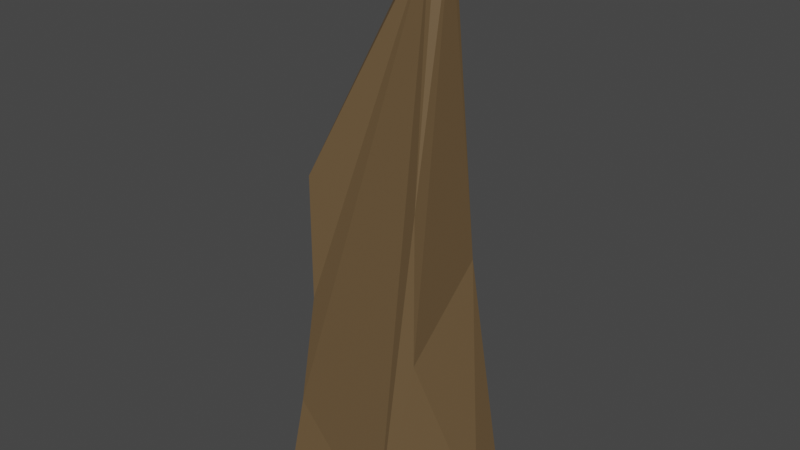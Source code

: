 # Source: Rock3.blend  (saved by Blender 2.92.15; exported with 4.5.12 LTS)
import bpy
from mathutils import Matrix  # noqa: F401  (used for matrix-valued properties, if any)

bpy.ops.wm.read_factory_settings(use_empty=True)
scene = bpy.context.scene
scene.name = 'Scene'

# ---- collections
col_collection = bpy.data.collections.new('Collection'); scene.collection.children.link(col_collection)

# ---- materials (node trees are filled in below, after node groups)
mat_rock = bpy.data.materials.new('Rock')
mat_rock.use_transparent_shadow = False

# ---- material node trees
mat_rock.use_nodes = True; mat_rock.node_tree.nodes.clear()
_N = mat_rock.node_tree.nodes; _L = mat_rock.node_tree.links
n0 = _N.new('ShaderNodeBsdfPrincipled'); n0.name = 'Principled BSDF'; n0.location = (10, 300)
n0.distribution = 'GGX'
n0.subsurface_method = 'BURLEY'
n0.inputs[0].default_value = (0.147, 0.09306, 0.04374, 1.0)
n0.inputs[3].default_value = 1.45
n0.inputs[27].default_value = (0.0, 0.0, 0.0, 1.0)
n0.inputs[28].default_value = 1.0
n1 = _N.new('ShaderNodeOutputMaterial'); n1.name = 'Material Output'; n1.location = (300, 300)
_L.new(n0.outputs[0], n1.inputs[0])
n1.is_active_output = True

# ---- world
world_world = bpy.data.worlds.new('World'); scene.world = world_world
world_world.use_nodes = True; world_world.node_tree.nodes.clear()
_N = world_world.node_tree.nodes; _L = world_world.node_tree.links
n0 = _N.new('ShaderNodeOutputWorld'); n0.name = 'World Output'; n0.location = (300, 300)
n1 = _N.new('ShaderNodeBackground'); n1.name = 'Background'; n1.location = (10, 300)
n1.inputs[0].default_value = (0.05088, 0.05088, 0.05088, 1.0)
_L.new(n1.outputs[0], n0.inputs[0])
n0.is_active_output = True
world_world.color = (0.05088, 0.05088, 0.05088)
world_world.use_sun_shadow = False
world_world.sun_shadow_jitter_overblur = 0.0

# ---- meshes
me_cube = bpy.data.meshes.new('Cube')
me_cube.from_pydata([(1.607, 0.9699, -4.843), (0.8606, -0.1381, 4.42), (0.7079, -0.03906, 4.335), (-1.0, -0.5706, 0.6664), (0.8606, 0.13, 4.42), (-1.0, 0.5625, 0.6664), (0.7079, 0.03093, 4.335), (0.9685, -0.1381, 4.48), (1.0, -0.5706, 0.6664), (1.121, -0.03906, 4.565), (1.121, 0.03093, 4.565), (1.129, 0.649, -0.5039), (0.9685, 0.13, 4.48), (-1.535, 0.9699, -4.843), (-1.259, -1.042, -4.843), (0.03616, 1.59, -4.843), (1.607, 0.3297, -4.843), (0.664, -1.042, -4.843), (1.0, -0.5706, -1.837), (-1.0, -0.5706, -1.413), (-1.038, -0.3379, -2.107), (-1.123, -0.7948, -3.291), (-1.284, 0.7412, -3.517), (-1.163, 0.4322, -2.85), (-1.176, 0.6521, -2.606)], [], [(10, 12, 4, 6, 2, 1, 7, 9), (16, 18, 17), (13, 14, 21, 20, 23, 22), (1, 2, 3), (4, 5, 6), (7, 8, 9), (10, 11, 12), (22, 24, 5, 4, 12, 11, 0, 15, 13), (20, 19, 3, 2, 6, 5, 24, 23), (0, 11, 10, 9, 8, 18, 16), (13, 15, 0, 16, 17, 14), (19, 20, 21), (22, 23, 24), (18, 8, 7, 1, 3, 19, 21, 14, 17)])
_uv = me_cube.uv_layers.new(name='UVMap')
_uv.uv.foreach_set('vector', [0.2725, 0.9822, 0.2807, 0.9931, 0.2722, 0.9999, 0.256, 0.9972, 0.255, 0.9932, 0.2615, 0.987, 0.2654, 0.9848, 0.2699, 0.9828, 0.1804, 0.5332, 0.1703, 0.6983, 0.1122, 0.5495, 0.1053, 0.4567, 0.01765, 0.4978, 0.02481, 0.3861, 0.06996, 0.3197, 0.1019, 0.3708, 0.1062, 0.4071, 0.2615, 0.987, 0.255, 0.9932, 0.08223, 0.8912, 0.2744, 0.002868, 0.1627, 0.1957, 0.2632, 0.005156, 0.2654, 0.9848, 0.202, 0.8492, 0.2699, 0.9828, 0.2725, 0.9822, 0.2642, 0.7616, 0.2807, 0.9931, 0.1062, 0.4071, 0.1178, 0.3614, 0.1627, 0.1957, 0.2744, 0.002868, 0.2807, 5.297e-05, 0.2662, 0.2784, 0.2075, 0.5114, 0.1461, 0.4636, 0.1053, 0.4567, 0.06996, 0.3197, 0.06629, 0.2766, 0.1099, 0.1676, 0.2599, 0.002908, 0.2632, 0.005156, 0.1627, 0.1957, 0.1178, 0.3614, 0.1019, 0.3708, 0.2075, 0.5114, 0.2642, 0.7616, 0.2725, 0.9822, 0.2699, 0.9828, 0.202, 0.8492, 0.1703, 0.6983, 0.1804, 0.5332, 0.1053, 0.4567, 0.1461, 0.4636, 0.2075, 0.5114, 0.1804, 0.5332, 0.1122, 0.5495, 0.01765, 0.4978, 0.06629, 0.2766, 0.06996, 0.3197, 0.02481, 0.3861, 0.1062, 0.4071, 0.1019, 0.3708, 0.1178, 0.3614, 0.1703, 0.6983, 0.202, 0.8492, 0.2654, 0.9848, 0.2615, 0.987, 0.08223, 0.8912, 0.03964, 0.7549, 5.297e-05, 0.6194, 0.01765, 0.4978, 0.1122, 0.5495])
me_cube.materials.append(mat_rock)
me_cube.use_remesh_fix_poles = True
me_cube.use_remesh_preserve_attributes = False
me_cube.use_mirror_vertex_groups = False
me_cube.update()

# ---- objects
ob_cube = bpy.data.objects.new('Cube', me_cube)

# ---- transforms, parenting, visibility, modifiers, constraints
ob_cube.location = (0.0, 0.0, 0.0)
ob_cube.lineart.crease_threshold = 0.0

# ---- collection membership
col_collection.objects.link(ob_cube)

# ---- scene / render settings (as saved in the file)
scene.frame_start = 1; scene.frame_end = 250; scene.frame_set(1)
scene.render.engine = 'BLENDER_EEVEE_NEXT'
scene.cycles.use_denoising = False
scene.cycles.samples = 128
scene.cycles.sampling_pattern = 'TABULATED_SOBOL'
scene.cycles.use_adaptive_sampling = False
scene.cycles.use_light_tree = False
scene.view_settings.view_transform = 'Filmic'
bpy.context.view_layer.update()

# ---- added for rendering (the .blend has no active camera and no usable light): camera, sun
cam_auto = bpy.data.cameras.new('AutoCamera')
cam_auto.lens = 50.0
cam_auto.sensor_width = 36.0
cam_auto.clip_end = 1000.0
ob_auto_camera = bpy.data.objects.new('AutoCamera', cam_auto)
scene.collection.objects.link(ob_auto_camera)
ob_auto_camera.location = (9.53141, -11.12, 7.45739)
ob_auto_camera.rotation_euler = (1.09748, -7.21219e-08, 0.694738)
scene.camera = ob_auto_camera
light_auto_sun = bpy.data.lights.new('AutoSun', 'SUN')
light_auto_sun.energy = 3.0
light_auto_sun.angle = 0.0523599
ob_auto_sun = bpy.data.objects.new('AutoSun', light_auto_sun)
scene.collection.objects.link(ob_auto_sun)
ob_auto_sun.rotation_euler = (0.872665, 0.174533, 0.523599)
bpy.context.view_layer.update()
